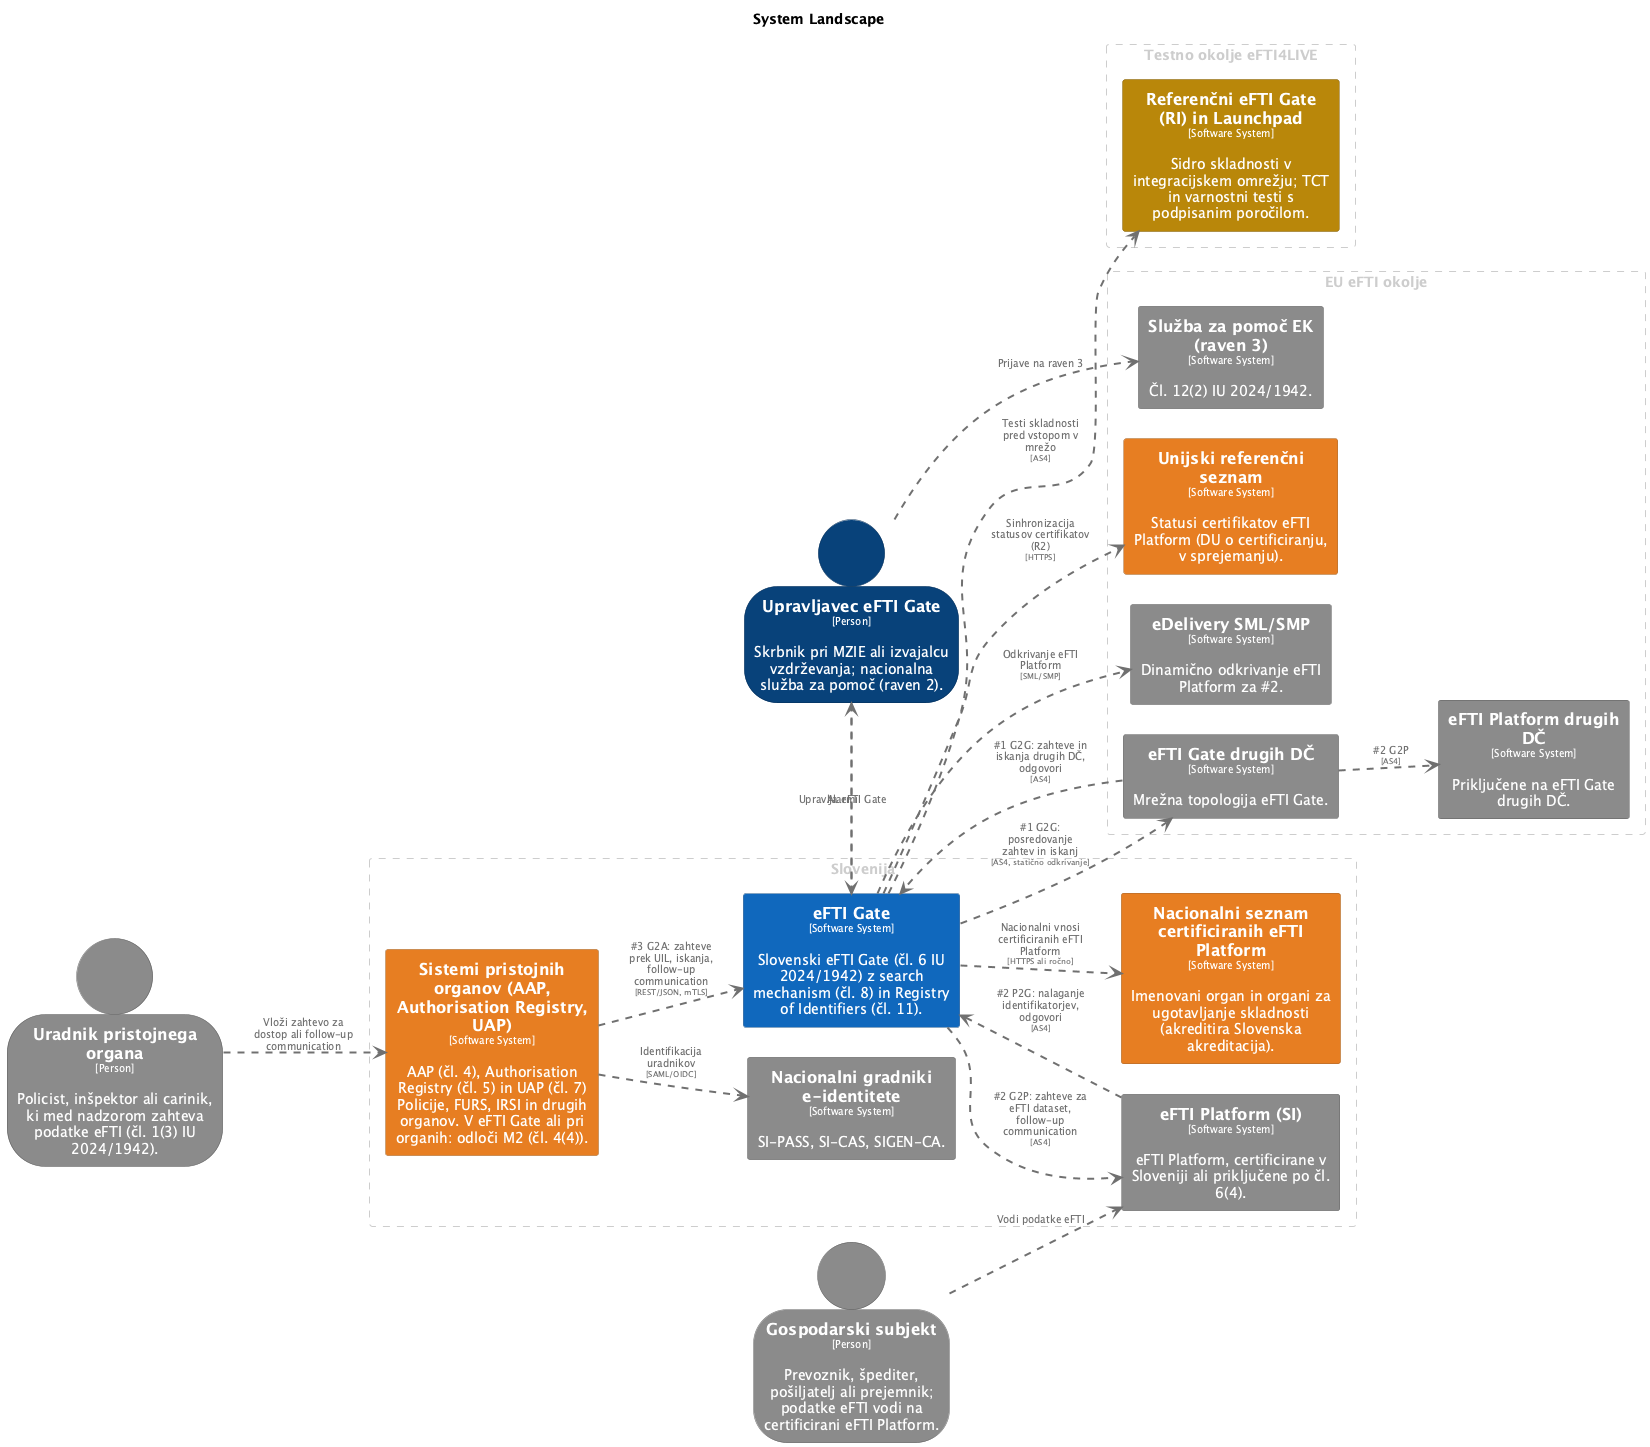

The diagram above was rendered by PlantUML. Its source (embedded in the PNG):
@startuml
set separator none
title System Landscape

left to right direction
skinparam ranksep 60
skinparam nodesep 30

skinparam {
  arrowFontSize 10
  defaultTextAlignment center
  wrapWidth 200
  maxMessageSize 100
}

hide stereotype

skinparam person<<Gospodarskisubjekt>> {
  BackgroundColor #8a8a8a
  FontColor #ffffff
  BorderColor #606060
  shadowing false
}
skinparam rectangle<<Nacionalnigradnikieidentitete>> {
  BackgroundColor #8a8a8a
  FontColor #ffffff
  BorderColor #606060
  shadowing false
}
skinparam rectangle<<NacionalniseznamcertificiraniheFTIPlatform>> {
  BackgroundColor #e67e22
  FontColor #ffffff
  BorderColor #a15817
  shadowing false
}
skinparam rectangle<<ReferenčnieFTIGateRIinLaunchpad>> {
  BackgroundColor #b8860b
  FontColor #ffffff
  BorderColor #805d07
  shadowing false
}
skinparam rectangle<<SistemipristojnihorganovAAPAuthorisationRegistryUAP>> {
  BackgroundColor #e67e22
  FontColor #ffffff
  BorderColor #a15817
  shadowing false
}
skinparam rectangle<<SlužbazapomočEKraven3>> {
  BackgroundColor #8a8a8a
  FontColor #ffffff
  BorderColor #606060
  shadowing false
}
skinparam rectangle<<Unijskireferenčniseznam>> {
  BackgroundColor #e67e22
  FontColor #ffffff
  BorderColor #a15817
  shadowing false
}
skinparam person<<UpravljaveceFTIGate>> {
  BackgroundColor #08427b
  FontColor #ffffff
  BorderColor #052e56
  shadowing false
}
skinparam person<<Uradnikpristojnegaorgana>> {
  BackgroundColor #8a8a8a
  FontColor #ffffff
  BorderColor #606060
  shadowing false
}
skinparam rectangle<<eDeliverySMLSMP>> {
  BackgroundColor #8a8a8a
  FontColor #ffffff
  BorderColor #606060
  shadowing false
}
skinparam rectangle<<eFTIGate>> {
  BackgroundColor #1168bd
  FontColor #ffffff
  BorderColor #0b4884
  shadowing false
}
skinparam rectangle<<eFTIGatedrugihDČ>> {
  BackgroundColor #8a8a8a
  FontColor #ffffff
  BorderColor #606060
  shadowing false
}
skinparam rectangle<<eFTIPlatformSI>> {
  BackgroundColor #8a8a8a
  FontColor #ffffff
  BorderColor #606060
  shadowing false
}
skinparam rectangle<<eFTIPlatformdrugihDČ>> {
  BackgroundColor #8a8a8a
  FontColor #ffffff
  BorderColor #606060
  shadowing false
}

rectangle "EU eFTI okolje" <<group1>> as group1 {
  skinparam RectangleBorderColor<<group1>> #cccccc
  skinparam RectangleFontColor<<group1>> #cccccc
  skinparam RectangleBorderStyle<<group1>> dashed

  rectangle "==eFTI Gate drugih DČ\n<size:10>[Software System]</size>\n\nMrežna topologija eFTI Gate." <<eFTIGatedrugihDČ>> as eFTIGatedrugihDČ
  rectangle "==Unijski referenčni seznam\n<size:10>[Software System]</size>\n\nStatusi certifikatov eFTI Platform (DU o certificiranju, v sprejemanju)." <<Unijskireferenčniseznam>> as Unijskireferenčniseznam
  rectangle "==eDelivery SML/SMP\n<size:10>[Software System]</size>\n\nDinamično odkrivanje eFTI Platform za #2." <<eDeliverySMLSMP>> as eDeliverySMLSMP
  rectangle "==eFTI Platform drugih DČ\n<size:10>[Software System]</size>\n\nPriključene na eFTI Gate drugih DČ." <<eFTIPlatformdrugihDČ>> as eFTIPlatformdrugihDČ
  rectangle "==Služba za pomoč EK (raven 3)\n<size:10>[Software System]</size>\n\nČl. 12(2) IU 2024/1942." <<SlužbazapomočEKraven3>> as SlužbazapomočEKraven3
}

rectangle "Slovenija" <<group2>> as group2 {
  skinparam RectangleBorderColor<<group2>> #cccccc
  skinparam RectangleFontColor<<group2>> #cccccc
  skinparam RectangleBorderStyle<<group2>> dashed

  rectangle "==Sistemi pristojnih organov (AAP, Authorisation Registry, UAP)\n<size:10>[Software System]</size>\n\nAAP (čl. 4), Authorisation Registry (čl. 5) in UAP (čl. 7) Policije, FURS, IRSI in drugih organov. V eFTI Gate ali pri organih: odloči M2 (čl. 4(4))." <<SistemipristojnihorganovAAPAuthorisationRegistryUAP>> as SistemipristojnihorganovAAPAuthorisationRegistryUAP
  rectangle "==eFTI Platform (SI)\n<size:10>[Software System]</size>\n\neFTI Platform, certificirane v Sloveniji ali priključene po čl. 6(4)." <<eFTIPlatformSI>> as eFTIPlatformSI
  rectangle "==Nacionalni gradniki e-identitete\n<size:10>[Software System]</size>\n\nSI-PASS, SI-CAS, SIGEN-CA." <<Nacionalnigradnikieidentitete>> as Nacionalnigradnikieidentitete
  rectangle "==Nacionalni seznam certificiranih eFTI Platform\n<size:10>[Software System]</size>\n\nImenovani organ in organi za ugotavljanje skladnosti (akreditira Slovenska akreditacija)." <<NacionalniseznamcertificiraniheFTIPlatform>> as NacionalniseznamcertificiraniheFTIPlatform
  rectangle "==eFTI Gate\n<size:10>[Software System]</size>\n\nSlovenski eFTI Gate (čl. 6 IU 2024/1942) z search mechanism (čl. 8) in Registry of Identifiers (čl. 11)." <<eFTIGate>> as eFTIGate
}

rectangle "Testno okolje eFTI4LIVE" <<group3>> as group3 {
  skinparam RectangleBorderColor<<group3>> #cccccc
  skinparam RectangleFontColor<<group3>> #cccccc
  skinparam RectangleBorderStyle<<group3>> dashed

  rectangle "==Referenčni eFTI Gate (RI) in Launchpad\n<size:10>[Software System]</size>\n\nSidro skladnosti v integracijskem omrežju; TCT in varnostni testi s podpisanim poročilom." <<ReferenčnieFTIGateRIinLaunchpad>> as ReferenčnieFTIGateRIinLaunchpad
}

person "==Uradnik pristojnega organa\n<size:10>[Person]</size>\n\nPolicist, inšpektor ali carinik, ki med nadzorom zahteva podatke eFTI (čl. 1(3) IU 2024/1942)." <<Uradnikpristojnegaorgana>> as Uradnikpristojnegaorgana
person "==Upravljavec eFTI Gate\n<size:10>[Person]</size>\n\nSkrbnik pri MZIE ali izvajalcu vzdrževanja; nacionalna služba za pomoč (raven 2)." <<UpravljaveceFTIGate>> as UpravljaveceFTIGate
person "==Gospodarski subjekt\n<size:10>[Person]</size>\n\nPrevoznik, špediter, pošiljatelj ali prejemnik; podatke eFTI vodi na certificirani eFTI Platform." <<Gospodarskisubjekt>> as Gospodarskisubjekt

Uradnikpristojnegaorgana .[#707070,thickness=2].> SistemipristojnihorganovAAPAuthorisationRegistryUAP : "<color:#707070>Vloži zahtevo za dostop ali follow-up communication"
Gospodarskisubjekt .[#707070,thickness=2].> eFTIPlatformSI : "<color:#707070>Vodi podatke eFTI"
UpravljaveceFTIGate .[#707070,thickness=2].> eFTIGate : "<color:#707070>Upravlja eFTI Gate"
eFTIGate .[#707070,thickness=2].> UpravljaveceFTIGate : "<color:#707070>Alarmi"
UpravljaveceFTIGate .[#707070,thickness=2].> SlužbazapomočEKraven3 : "<color:#707070>Prijave na raven 3"
SistemipristojnihorganovAAPAuthorisationRegistryUAP .[#707070,thickness=2].> eFTIGate : "<color:#707070>#3 G2A: zahteve prek UIL, iskanja, follow-up communication\n<color:#707070><size:8>[REST/JSON, mTLS]</size>"
SistemipristojnihorganovAAPAuthorisationRegistryUAP .[#707070,thickness=2].> Nacionalnigradnikieidentitete : "<color:#707070>Identifikacija uradnikov\n<color:#707070><size:8>[SAML/OIDC]</size>"
eFTIGate .[#707070,thickness=2].> eFTIPlatformSI : "<color:#707070>#2 G2P: zahteve za eFTI dataset, follow-up communication\n<color:#707070><size:8>[AS4]</size>"
eFTIPlatformSI .[#707070,thickness=2].> eFTIGate : "<color:#707070>#2 P2G: nalaganje identifikatorjev, odgovori\n<color:#707070><size:8>[AS4]</size>"
eFTIGate .[#707070,thickness=2].> eFTIGatedrugihDČ : "<color:#707070>#1 G2G: posredovanje zahtev in iskanj\n<color:#707070><size:8>[AS4, statično odkrivanje]</size>"
eFTIGatedrugihDČ .[#707070,thickness=2].> eFTIGate : "<color:#707070>#1 G2G: zahteve in iskanja drugih DČ, odgovori\n<color:#707070><size:8>[AS4]</size>"
eFTIGatedrugihDČ .[#707070,thickness=2].> eFTIPlatformdrugihDČ : "<color:#707070>#2 G2P\n<color:#707070><size:8>[AS4]</size>"
eFTIGate .[#707070,thickness=2].> eDeliverySMLSMP : "<color:#707070>Odkrivanje eFTI Platform\n<color:#707070><size:8>[SML/SMP]</size>"
eFTIGate .[#707070,thickness=2].> Unijskireferenčniseznam : "<color:#707070>Sinhronizacija statusov certifikatov (R2)\n<color:#707070><size:8>[HTTPS]</size>"
eFTIGate .[#707070,thickness=2].> NacionalniseznamcertificiraniheFTIPlatform : "<color:#707070>Nacionalni vnosi certificiranih eFTI Platform\n<color:#707070><size:8>[HTTPS ali ročno]</size>"
eFTIGate .[#707070,thickness=2].> ReferenčnieFTIGateRIinLaunchpad : "<color:#707070>Testi skladnosti pred vstopom v mrežo\n<color:#707070><size:8>[AS4]</size>"
@enduml